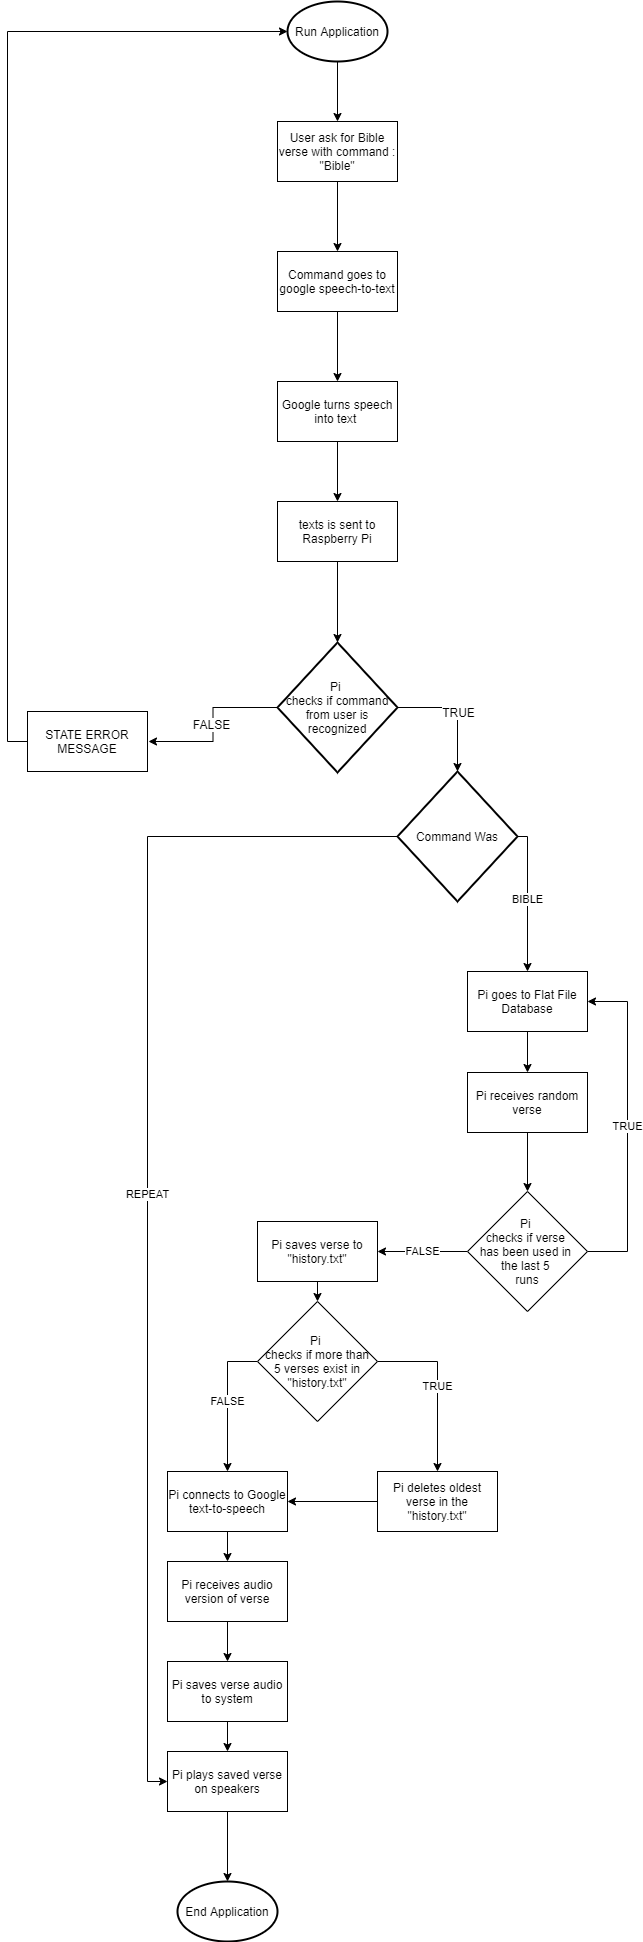

The diagram above was exported from draw.io. Its source (the exported page's mxGraphModel, read from the mxfile embedded in the PNG):
<mxGraphModel dx="1698" dy="1583" grid="1" gridSize="10" guides="1" tooltips="1" connect="1" arrows="1" fold="1" page="1" pageScale="1" pageWidth="850" pageHeight="1100" math="0" shadow="0">
  <root>
    <mxCell id="Hj8q654T1TgUfkAgMDtL-0" />
    <mxCell id="Hj8q654T1TgUfkAgMDtL-1" parent="Hj8q654T1TgUfkAgMDtL-0" />
    <mxCell id="J8pNx0kfP1krStx7ePd5-0" style="edgeStyle=orthogonalEdgeStyle;rounded=0;orthogonalLoop=1;jettySize=auto;html=1;entryX=0.435;entryY=0.008;entryDx=0;entryDy=0;entryPerimeter=0;" parent="Hj8q654T1TgUfkAgMDtL-1" source="J8pNx0kfP1krStx7ePd5-4" edge="1">
      <mxGeometry relative="1" as="geometry">
        <mxPoint x="51" y="740" as="targetPoint" />
      </mxGeometry>
    </mxCell>
    <mxCell id="J8pNx0kfP1krStx7ePd5-1" value="FALSE" style="text;html=1;resizable=0;points=[];align=center;verticalAlign=middle;labelBackgroundColor=#ffffff;" parent="J8pNx0kfP1krStx7ePd5-0" vertex="1" connectable="0">
      <mxGeometry x="-0.0107" y="-2" relative="1" as="geometry">
        <mxPoint as="offset" />
      </mxGeometry>
    </mxCell>
    <mxCell id="J8pNx0kfP1krStx7ePd5-2" style="edgeStyle=orthogonalEdgeStyle;rounded=0;orthogonalLoop=1;jettySize=auto;html=1;entryX=0.5;entryY=0;entryDx=0;entryDy=0;entryPerimeter=0;exitX=1;exitY=0.5;exitDx=0;exitDy=0;exitPerimeter=0;" parent="Hj8q654T1TgUfkAgMDtL-1" source="J8pNx0kfP1krStx7ePd5-4" target="qBuP2umOibgNP5XDqXFG-0" edge="1">
      <mxGeometry relative="1" as="geometry">
        <mxPoint x="360" y="760" as="targetPoint" />
        <Array as="points">
          <mxPoint x="360" y="706" />
        </Array>
      </mxGeometry>
    </mxCell>
    <mxCell id="J8pNx0kfP1krStx7ePd5-3" value="TRUE" style="text;html=1;resizable=0;points=[];align=center;verticalAlign=middle;labelBackgroundColor=#ffffff;" parent="J8pNx0kfP1krStx7ePd5-2" vertex="1" connectable="0">
      <mxGeometry x="0.0379" y="1" relative="1" as="geometry">
        <mxPoint as="offset" />
      </mxGeometry>
    </mxCell>
    <mxCell id="J8pNx0kfP1krStx7ePd5-4" value="Pi &lt;br&gt;checks if command from user is recognized" style="strokeWidth=2;html=1;shape=mxgraph.flowchart.decision;whiteSpace=wrap;" parent="Hj8q654T1TgUfkAgMDtL-1" vertex="1">
      <mxGeometry x="180" y="641" width="120" height="130" as="geometry" />
    </mxCell>
    <mxCell id="J8pNx0kfP1krStx7ePd5-31" style="edgeStyle=orthogonalEdgeStyle;rounded=0;orthogonalLoop=1;jettySize=auto;html=1;entryX=0.5;entryY=0;entryDx=0;entryDy=0;" parent="Hj8q654T1TgUfkAgMDtL-1" source="J8pNx0kfP1krStx7ePd5-11" target="J8pNx0kfP1krStx7ePd5-29" edge="1">
      <mxGeometry relative="1" as="geometry" />
    </mxCell>
    <mxCell id="J8pNx0kfP1krStx7ePd5-11" value="User ask for Bible verse with command : &quot;Bible&quot;" style="rounded=0;whiteSpace=wrap;html=1;" parent="Hj8q654T1TgUfkAgMDtL-1" vertex="1">
      <mxGeometry x="180" y="120" width="120" height="60" as="geometry" />
    </mxCell>
    <mxCell id="J8pNx0kfP1krStx7ePd5-56" style="edgeStyle=orthogonalEdgeStyle;rounded=0;orthogonalLoop=1;jettySize=auto;html=1;entryX=0;entryY=0.5;entryDx=0;entryDy=0;entryPerimeter=0;" parent="Hj8q654T1TgUfkAgMDtL-1" source="J8pNx0kfP1krStx7ePd5-13" target="J8pNx0kfP1krStx7ePd5-17" edge="1">
      <mxGeometry relative="1" as="geometry">
        <mxPoint x="-10" y="610" as="targetPoint" />
        <Array as="points">
          <mxPoint x="-90" y="740" />
          <mxPoint x="-90" y="30" />
        </Array>
      </mxGeometry>
    </mxCell>
    <mxCell id="J8pNx0kfP1krStx7ePd5-13" value="STATE ERROR MESSAGE" style="rounded=0;whiteSpace=wrap;html=1;" parent="Hj8q654T1TgUfkAgMDtL-1" vertex="1">
      <mxGeometry x="-70" y="710" width="120" height="60" as="geometry" />
    </mxCell>
    <mxCell id="J8pNx0kfP1krStx7ePd5-16" style="edgeStyle=orthogonalEdgeStyle;rounded=0;orthogonalLoop=1;jettySize=auto;html=1;entryX=0.5;entryY=0;entryDx=0;entryDy=0;" parent="Hj8q654T1TgUfkAgMDtL-1" source="J8pNx0kfP1krStx7ePd5-17" target="J8pNx0kfP1krStx7ePd5-11" edge="1">
      <mxGeometry relative="1" as="geometry" />
    </mxCell>
    <mxCell id="J8pNx0kfP1krStx7ePd5-17" value="Run Application" style="strokeWidth=2;html=1;shape=mxgraph.flowchart.start_1;whiteSpace=wrap;" parent="Hj8q654T1TgUfkAgMDtL-1" vertex="1">
      <mxGeometry x="190" width="100" height="60" as="geometry" />
    </mxCell>
    <mxCell id="xZDPFLyUxwXHptHfen9K-13" style="edgeStyle=orthogonalEdgeStyle;rounded=0;jumpStyle=gap;orthogonalLoop=1;jettySize=auto;html=1;" edge="1" parent="Hj8q654T1TgUfkAgMDtL-1" source="J8pNx0kfP1krStx7ePd5-19" target="xZDPFLyUxwXHptHfen9K-12">
      <mxGeometry relative="1" as="geometry" />
    </mxCell>
    <mxCell id="J8pNx0kfP1krStx7ePd5-19" value="Pi plays saved verse on speakers" style="rounded=0;whiteSpace=wrap;html=1;" parent="Hj8q654T1TgUfkAgMDtL-1" vertex="1">
      <mxGeometry x="70" y="1750" width="120" height="60" as="geometry" />
    </mxCell>
    <mxCell id="J8pNx0kfP1krStx7ePd5-33" style="edgeStyle=orthogonalEdgeStyle;rounded=0;orthogonalLoop=1;jettySize=auto;html=1;entryX=0.5;entryY=0;entryDx=0;entryDy=0;" parent="Hj8q654T1TgUfkAgMDtL-1" source="J8pNx0kfP1krStx7ePd5-29" target="J8pNx0kfP1krStx7ePd5-32" edge="1">
      <mxGeometry relative="1" as="geometry" />
    </mxCell>
    <mxCell id="J8pNx0kfP1krStx7ePd5-29" value="Command goes to google speech-to-text" style="rounded=0;whiteSpace=wrap;html=1;" parent="Hj8q654T1TgUfkAgMDtL-1" vertex="1">
      <mxGeometry x="180" y="250" width="120" height="60" as="geometry" />
    </mxCell>
    <mxCell id="J8pNx0kfP1krStx7ePd5-36" style="edgeStyle=orthogonalEdgeStyle;rounded=0;orthogonalLoop=1;jettySize=auto;html=1;" parent="Hj8q654T1TgUfkAgMDtL-1" source="J8pNx0kfP1krStx7ePd5-32" target="J8pNx0kfP1krStx7ePd5-34" edge="1">
      <mxGeometry relative="1" as="geometry" />
    </mxCell>
    <mxCell id="J8pNx0kfP1krStx7ePd5-32" value="Google turns speech into text&amp;nbsp;" style="rounded=0;whiteSpace=wrap;html=1;" parent="Hj8q654T1TgUfkAgMDtL-1" vertex="1">
      <mxGeometry x="180" y="380" width="120" height="60" as="geometry" />
    </mxCell>
    <mxCell id="J8pNx0kfP1krStx7ePd5-38" style="edgeStyle=orthogonalEdgeStyle;rounded=0;orthogonalLoop=1;jettySize=auto;html=1;entryX=0.5;entryY=0;entryDx=0;entryDy=0;entryPerimeter=0;" parent="Hj8q654T1TgUfkAgMDtL-1" source="J8pNx0kfP1krStx7ePd5-34" target="J8pNx0kfP1krStx7ePd5-4" edge="1">
      <mxGeometry relative="1" as="geometry" />
    </mxCell>
    <mxCell id="J8pNx0kfP1krStx7ePd5-34" value="texts is sent to Raspberry Pi" style="rounded=0;whiteSpace=wrap;html=1;" parent="Hj8q654T1TgUfkAgMDtL-1" vertex="1">
      <mxGeometry x="180" y="500" width="120" height="60" as="geometry" />
    </mxCell>
    <mxCell id="J8pNx0kfP1krStx7ePd5-49" style="edgeStyle=orthogonalEdgeStyle;rounded=0;orthogonalLoop=1;jettySize=auto;html=1;entryX=0.5;entryY=0;entryDx=0;entryDy=0;" parent="Hj8q654T1TgUfkAgMDtL-1" source="J8pNx0kfP1krStx7ePd5-41" target="J8pNx0kfP1krStx7ePd5-48" edge="1">
      <mxGeometry relative="1" as="geometry" />
    </mxCell>
    <mxCell id="J8pNx0kfP1krStx7ePd5-41" value="Pi goes to Flat File Database" style="rounded=0;whiteSpace=wrap;html=1;" parent="Hj8q654T1TgUfkAgMDtL-1" vertex="1">
      <mxGeometry x="370" y="970" width="120" height="60" as="geometry" />
    </mxCell>
    <mxCell id="xZDPFLyUxwXHptHfen9K-7" style="edgeStyle=orthogonalEdgeStyle;rounded=0;jumpStyle=gap;orthogonalLoop=1;jettySize=auto;html=1;exitX=0.5;exitY=1;exitDx=0;exitDy=0;entryX=0.5;entryY=0;entryDx=0;entryDy=0;" edge="1" parent="Hj8q654T1TgUfkAgMDtL-1" source="J8pNx0kfP1krStx7ePd5-42" target="xZDPFLyUxwXHptHfen9K-6">
      <mxGeometry relative="1" as="geometry" />
    </mxCell>
    <mxCell id="J8pNx0kfP1krStx7ePd5-42" value="Pi saves verse to &quot;history.txt&quot;" style="rounded=0;whiteSpace=wrap;html=1;" parent="Hj8q654T1TgUfkAgMDtL-1" vertex="1">
      <mxGeometry x="160" y="1220" width="120" height="60" as="geometry" />
    </mxCell>
    <mxCell id="J8pNx0kfP1krStx7ePd5-52" style="edgeStyle=orthogonalEdgeStyle;rounded=0;orthogonalLoop=1;jettySize=auto;html=1;entryX=0.5;entryY=0;entryDx=0;entryDy=0;exitX=0.5;exitY=1;exitDx=0;exitDy=0;" parent="Hj8q654T1TgUfkAgMDtL-1" source="J8pNx0kfP1krStx7ePd5-43" target="J8pNx0kfP1krStx7ePd5-44" edge="1">
      <mxGeometry relative="1" as="geometry" />
    </mxCell>
    <mxCell id="J8pNx0kfP1krStx7ePd5-43" value="Pi connects to Google text-to-speech" style="rounded=0;whiteSpace=wrap;html=1;" parent="Hj8q654T1TgUfkAgMDtL-1" vertex="1">
      <mxGeometry x="70" y="1470" width="120" height="60" as="geometry" />
    </mxCell>
    <mxCell id="J8pNx0kfP1krStx7ePd5-53" style="edgeStyle=orthogonalEdgeStyle;rounded=0;orthogonalLoop=1;jettySize=auto;html=1;entryX=0.5;entryY=0;entryDx=0;entryDy=0;" parent="Hj8q654T1TgUfkAgMDtL-1" source="qBuP2umOibgNP5XDqXFG-4" target="J8pNx0kfP1krStx7ePd5-19" edge="1">
      <mxGeometry relative="1" as="geometry" />
    </mxCell>
    <mxCell id="J8pNx0kfP1krStx7ePd5-44" value="Pi receives audio version of verse" style="rounded=0;whiteSpace=wrap;html=1;" parent="Hj8q654T1TgUfkAgMDtL-1" vertex="1">
      <mxGeometry x="70" y="1560" width="120" height="60" as="geometry" />
    </mxCell>
    <mxCell id="xZDPFLyUxwXHptHfen9K-1" style="edgeStyle=orthogonalEdgeStyle;rounded=0;orthogonalLoop=1;jettySize=auto;html=1;entryX=0.5;entryY=0;entryDx=0;entryDy=0;" edge="1" parent="Hj8q654T1TgUfkAgMDtL-1" source="J8pNx0kfP1krStx7ePd5-48" target="xZDPFLyUxwXHptHfen9K-0">
      <mxGeometry relative="1" as="geometry" />
    </mxCell>
    <mxCell id="J8pNx0kfP1krStx7ePd5-48" value="Pi receives random verse" style="rounded=0;whiteSpace=wrap;html=1;" parent="Hj8q654T1TgUfkAgMDtL-1" vertex="1">
      <mxGeometry x="370" y="1071" width="120" height="60" as="geometry" />
    </mxCell>
    <mxCell id="xZDPFLyUxwXHptHfen9K-2" value="TRUE" style="edgeStyle=orthogonalEdgeStyle;rounded=0;orthogonalLoop=1;jettySize=auto;html=1;entryX=1;entryY=0.5;entryDx=0;entryDy=0;exitX=1;exitY=0.5;exitDx=0;exitDy=0;" edge="1" parent="Hj8q654T1TgUfkAgMDtL-1" source="xZDPFLyUxwXHptHfen9K-0" target="J8pNx0kfP1krStx7ePd5-41">
      <mxGeometry relative="1" as="geometry">
        <Array as="points">
          <mxPoint x="530" y="1250" />
          <mxPoint x="530" y="1000" />
        </Array>
      </mxGeometry>
    </mxCell>
    <mxCell id="xZDPFLyUxwXHptHfen9K-4" value="FALSE" style="edgeStyle=orthogonalEdgeStyle;rounded=0;jumpStyle=gap;orthogonalLoop=1;jettySize=auto;html=1;exitX=0;exitY=0.5;exitDx=0;exitDy=0;entryX=1;entryY=0.5;entryDx=0;entryDy=0;" edge="1" parent="Hj8q654T1TgUfkAgMDtL-1" source="xZDPFLyUxwXHptHfen9K-0" target="J8pNx0kfP1krStx7ePd5-42">
      <mxGeometry relative="1" as="geometry" />
    </mxCell>
    <mxCell id="xZDPFLyUxwXHptHfen9K-0" value="Pi &lt;br&gt;checks if verse &lt;br&gt;has been used in &lt;br&gt;the last 5 &lt;br&gt;runs" style="rhombus;whiteSpace=wrap;html=1;" vertex="1" parent="Hj8q654T1TgUfkAgMDtL-1">
      <mxGeometry x="370" y="1190" width="120" height="120" as="geometry" />
    </mxCell>
    <mxCell id="xZDPFLyUxwXHptHfen9K-8" value="FALSE" style="edgeStyle=orthogonalEdgeStyle;rounded=0;jumpStyle=gap;orthogonalLoop=1;jettySize=auto;html=1;entryX=0.5;entryY=0;entryDx=0;entryDy=0;" edge="1" parent="Hj8q654T1TgUfkAgMDtL-1" source="xZDPFLyUxwXHptHfen9K-6" target="J8pNx0kfP1krStx7ePd5-43">
      <mxGeometry relative="1" as="geometry">
        <Array as="points">
          <mxPoint x="130" y="1360" />
        </Array>
      </mxGeometry>
    </mxCell>
    <mxCell id="xZDPFLyUxwXHptHfen9K-10" value="TRUE" style="edgeStyle=orthogonalEdgeStyle;rounded=0;jumpStyle=gap;orthogonalLoop=1;jettySize=auto;html=1;exitX=1;exitY=0.5;exitDx=0;exitDy=0;" edge="1" parent="Hj8q654T1TgUfkAgMDtL-1" source="xZDPFLyUxwXHptHfen9K-6" target="xZDPFLyUxwXHptHfen9K-9">
      <mxGeometry relative="1" as="geometry" />
    </mxCell>
    <mxCell id="xZDPFLyUxwXHptHfen9K-6" value="Pi &lt;br&gt;checks if more than&lt;br&gt;5 verses exist in &quot;history.txt&quot;" style="rhombus;whiteSpace=wrap;html=1;" vertex="1" parent="Hj8q654T1TgUfkAgMDtL-1">
      <mxGeometry x="160" y="1300" width="120" height="120" as="geometry" />
    </mxCell>
    <mxCell id="xZDPFLyUxwXHptHfen9K-11" style="edgeStyle=orthogonalEdgeStyle;rounded=0;jumpStyle=gap;orthogonalLoop=1;jettySize=auto;html=1;entryX=1;entryY=0.5;entryDx=0;entryDy=0;" edge="1" parent="Hj8q654T1TgUfkAgMDtL-1" source="xZDPFLyUxwXHptHfen9K-9" target="J8pNx0kfP1krStx7ePd5-43">
      <mxGeometry relative="1" as="geometry" />
    </mxCell>
    <mxCell id="xZDPFLyUxwXHptHfen9K-9" value="Pi deletes oldest verse in the &quot;history.txt&quot;" style="rounded=0;whiteSpace=wrap;html=1;" vertex="1" parent="Hj8q654T1TgUfkAgMDtL-1">
      <mxGeometry x="280" y="1470" width="120" height="60" as="geometry" />
    </mxCell>
    <mxCell id="xZDPFLyUxwXHptHfen9K-12" value="End Application" style="strokeWidth=2;html=1;shape=mxgraph.flowchart.start_1;whiteSpace=wrap;" vertex="1" parent="Hj8q654T1TgUfkAgMDtL-1">
      <mxGeometry x="80" y="1880" width="100" height="60" as="geometry" />
    </mxCell>
    <mxCell id="qBuP2umOibgNP5XDqXFG-1" value="BIBLE" style="edgeStyle=orthogonalEdgeStyle;rounded=0;jumpStyle=gap;orthogonalLoop=1;jettySize=auto;html=1;entryX=0.5;entryY=0;entryDx=0;entryDy=0;" edge="1" parent="Hj8q654T1TgUfkAgMDtL-1" source="qBuP2umOibgNP5XDqXFG-0" target="J8pNx0kfP1krStx7ePd5-41">
      <mxGeometry relative="1" as="geometry">
        <Array as="points">
          <mxPoint x="430" y="835" />
        </Array>
      </mxGeometry>
    </mxCell>
    <mxCell id="qBuP2umOibgNP5XDqXFG-3" value="REPEAT" style="edgeStyle=orthogonalEdgeStyle;rounded=0;jumpStyle=gap;orthogonalLoop=1;jettySize=auto;html=1;entryX=0;entryY=0.5;entryDx=0;entryDy=0;" edge="1" parent="Hj8q654T1TgUfkAgMDtL-1" source="qBuP2umOibgNP5XDqXFG-0" target="J8pNx0kfP1krStx7ePd5-19">
      <mxGeometry relative="1" as="geometry" />
    </mxCell>
    <mxCell id="qBuP2umOibgNP5XDqXFG-0" value="Command Was" style="strokeWidth=2;html=1;shape=mxgraph.flowchart.decision;whiteSpace=wrap;" vertex="1" parent="Hj8q654T1TgUfkAgMDtL-1">
      <mxGeometry x="300" y="770" width="120" height="130" as="geometry" />
    </mxCell>
    <mxCell id="qBuP2umOibgNP5XDqXFG-4" value="Pi saves verse audio to system" style="rounded=0;whiteSpace=wrap;html=1;" vertex="1" parent="Hj8q654T1TgUfkAgMDtL-1">
      <mxGeometry x="70" y="1660" width="120" height="60" as="geometry" />
    </mxCell>
    <mxCell id="qBuP2umOibgNP5XDqXFG-5" style="edgeStyle=orthogonalEdgeStyle;rounded=0;orthogonalLoop=1;jettySize=auto;html=1;entryX=0.5;entryY=0;entryDx=0;entryDy=0;" edge="1" parent="Hj8q654T1TgUfkAgMDtL-1" source="J8pNx0kfP1krStx7ePd5-44" target="qBuP2umOibgNP5XDqXFG-4">
      <mxGeometry relative="1" as="geometry">
        <mxPoint x="130" y="1620" as="sourcePoint" />
        <mxPoint x="130" y="1700" as="targetPoint" />
      </mxGeometry>
    </mxCell>
  </root>
</mxGraphModel>